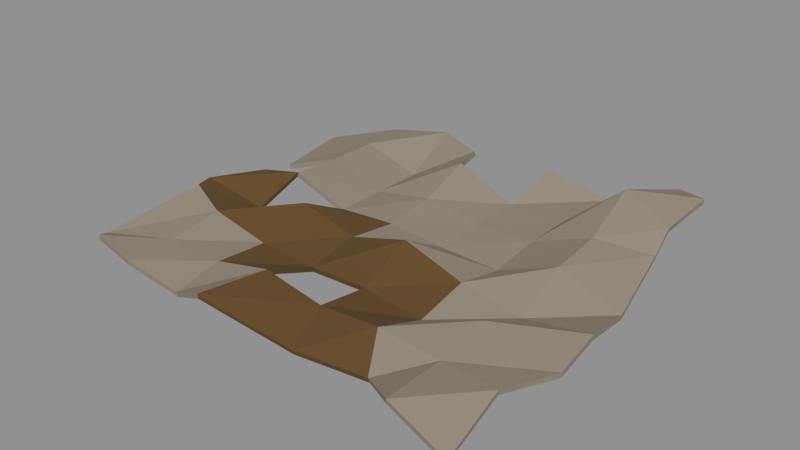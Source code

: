 # Source: trapo.blend  (saved by Blender 5.3.31; exported with 4.5.12 LTS)
import bpy
from mathutils import Matrix  # noqa: F401  (used for matrix-valued properties, if any)

bpy.ops.wm.read_factory_settings(use_empty=True)
scene = bpy.context.scene
scene.name = 'Scene'

# ---- materials (node trees are filled in below, after node groups)
mat_tela = bpy.data.materials.new('Tela')
mat_grasa = bpy.data.materials.new('Grasa')

# ---- material node trees
mat_tela.use_nodes = True; mat_tela.node_tree.nodes.clear()
_N = mat_tela.node_tree.nodes; _L = mat_tela.node_tree.links
n0 = _N.new('ShaderNodeBsdfPrincipled'); n0.name = 'Principled BSDF'; n0.location = (-200, 100)
n0.inputs[0].default_value = (0.2623, 0.2232, 0.162, 1.0)
n0.inputs[2].default_value = 0.95
n0.inputs[10].default_value = 0.005
n1 = _N.new('ShaderNodeOutputMaterial'); n1.name = 'Material Output'; n1.location = (200, 100)
_L.new(n0.outputs[0], n1.inputs[0])
n1.is_active_output = True
mat_grasa.use_nodes = True; mat_grasa.node_tree.nodes.clear()
_N = mat_grasa.node_tree.nodes; _L = mat_grasa.node_tree.links
n0 = _N.new('ShaderNodeBsdfPrincipled'); n0.name = 'Principled BSDF'; n0.location = (-200, 100)
n0.inputs[0].default_value = (0.1119, 0.06301, 0.01764, 1.0)
n0.inputs[2].default_value = 0.95
n0.inputs[10].default_value = 0.005
n1 = _N.new('ShaderNodeOutputMaterial'); n1.name = 'Material Output'; n1.location = (200, 100)
_L.new(n0.outputs[0], n1.inputs[0])
n1.is_active_output = True

# ---- meshes
me_grid = bpy.data.meshes.new('Grid')
me_grid.from_pydata([(-0.1236, -0.09982, 0.001048), (-0.0891, -0.1079, 0.001313), (-0.05329, -0.1069, -0.004307), (-0.0276, -0.1147, 0.00786), (0.02529, -0.1054, -0.006187), (0.06514, -0.09885, -0.007162), (0.09206, -0.1182, 0.005078), (0.1257, -0.1206, -0.0077), (-0.1312, -0.08985, -0.004196), (-0.08929, -0.07857, 0.001279), (-0.05357, -0.07857, 0.0008106), (-0.01786, -0.07857, 0.008849), (0.01786, -0.07857, 0.002382), (0.05357, -0.07857, 0.004806), (0.08929, -0.07857, 0.001995), (0.124, -0.0839, 0.005249), (-0.1131, -0.03898, 0.01195), (-0.08929, -0.04714, 0.006156), (-0.05357, -0.04714, -0.001694), (-0.01786, -0.04714, -0.003407), (0.01786, -0.04714, -0.002219), (0.05357, -0.04714, -0.006596), (0.08929, -0.04714, 0.007326), (0.1333, -0.04987, 7.996e-06), (-0.1167, -0.0277, 0.01116), (-0.08929, -0.01571, -0.003806), (-0.05357, -0.01571, 0.01021), (-0.01786, -0.01571, 0.0014), (0.01786, -0.01571, 0.01161), (0.05357, -0.01571, -5.151e-05), (0.08929, -0.01571, -0.006539), (0.1317, -0.02124, 0.004589), (-0.129, 0.02685, -0.006257), (-0.08929, 0.01571, 0.007161), (-0.05357, 0.01571, -0.00564), (-0.01786, 0.01571, -0.003072), (0.01786, 0.01571, -0.005979), (0.05357, 0.01571, -0.006802), (0.08929, 0.01571, 0.00794), (0.1264, 0.01445, -0.004446), (-0.1194, 0.03829, -0.004186), (-0.08929, 0.04714, 0.004874), (-0.05357, 0.04714, -0.00567), (-0.01786, 0.04714, 0.0004151), (0.01786, 0.04714, -0.003743), (0.05357, 0.04714, -0.002604), (0.08929, 0.04714, 0.01142), (0.1203, 0.05638, 0.008068), (-0.1275, 0.08708, -0.003786), (-0.08929, 0.07857, 0.004837), (-0.05357, 0.07857, -0.005993), (-0.01786, 0.07857, 0.01179), (0.01786, 0.07857, -0.003735), (0.05357, 0.07857, -0.002834), (0.08929, 0.07857, 0.02745), (0.1201, 0.06833, 0.01858), (-0.123, 0.1038, -0.006198), (-0.09236, 0.1089, 0.004026), (-0.05396, 0.1118, 0.01118), (-0.02547, 0.1017, 0.009331), (0.02548, 0.104, 0.01017), (0.05932, 0.1206, -0.004204), (0.1001, 0.1192, 0.01593), (0.1231, 0.1005, 0.02407), (-0.1233, -0.1002, -0.001922), (-0.08913, -0.1079, -0.001687), (-0.05289, -0.1067, -0.007275), (-0.02735, -0.1144, 0.004883), (0.02493, -0.1045, -0.009036), (0.06552, -0.09804, -0.01003), (0.09203, -0.1178, 0.002111), (0.1253, -0.1202, -0.01066), (-0.1311, -0.0897, -0.00719), (-0.0894, -0.07833, -0.001709), (-0.05341, -0.07862, -0.002185), (-0.01778, -0.07857, 0.005849), (0.01752, -0.07829, -0.000586), (0.05377, -0.07834, 0.001821), (0.08944, -0.07841, -0.0009959), (0.1237, -0.0837, 0.002267), (-0.1138, -0.03913, 0.009031), (-0.08955, -0.04702, 0.00317), (-0.05364, -0.04707, -0.004693), (-0.01776, -0.04682, -0.006388), (0.01776, -0.04679, -0.005197), (0.05358, -0.04726, -0.009593), (0.08946, -0.04741, 0.004343), (0.1333, -0.05009, -0.002984), (-0.1173, -0.02825, 0.008281), (-0.08949, -0.01598, -0.006787), (-0.05372, -0.01573, 0.007209), (-0.01784, -0.01579, -0.001599), (0.01776, -0.01579, 0.00861), (0.05344, -0.01575, -0.003048), (0.08946, -0.01575, -0.009534), (0.1317, -0.0214, 0.001594), (-0.1291, 0.02662, -0.009247), (-0.08977, 0.01554, 0.004205), (-0.05385, 0.01542, -0.008613), (-0.01783, 0.01534, -0.006048), (0.01773, 0.01533, -0.008952), (0.05382, 0.01569, -0.009792), (0.08946, 0.01611, 0.004972), (0.1261, 0.01484, -0.007402), (-0.1187, 0.03837, -0.00709), (-0.08959, 0.04714, 0.001889), (-0.0537, 0.04728, -0.008664), (-0.0178, 0.04752, -0.002561), (0.01761, 0.04742, -0.00672), (0.05429, 0.04747, -0.0055), (0.08968, 0.04793, 0.008552), (0.1197, 0.05749, 0.005346), (-0.1268, 0.08699, -0.006685), (-0.08917, 0.07875, 0.001844), (-0.0534, 0.07909, -0.008943), (-0.01755, 0.0792, 0.008869), (0.0174, 0.07895, -0.006675), (0.05421, 0.07875, -0.00576), (0.09002, 0.0788, 0.02455), (0.1197, 0.06922, 0.01574), (-0.1222, 0.1036, -0.009086), (-0.09206, 0.1091, 0.001054), (-0.05367, 0.1126, 0.008305), (-0.02465, 0.1025, 0.006568), (0.02478, 0.1047, 0.007331), (0.06012, 0.1204, -0.007088), (0.101, 0.1187, 0.01312), (0.123, 0.1003, 0.02108)], [(40, 32), (60, 59), (104, 96), (124, 123)], [(0, 1, 9, 8), (1, 2, 10, 9), (2, 3, 11, 10), (3, 4, 12, 11), (4, 5, 13, 12), (5, 6, 14, 13), (6, 7, 15, 14), (8, 9, 17, 16), (9, 10, 18, 17), (10, 11, 19, 18), (12, 13, 21, 20), (13, 14, 22, 21), (14, 15, 23, 22), (16, 17, 25, 24), (17, 18, 26, 25), (18, 19, 27, 26), (19, 20, 28, 27), (20, 21, 29, 28), (21, 22, 30, 29), (22, 23, 31, 30), (24, 25, 33, 32), (26, 27, 35, 34), (27, 28, 36, 35), (28, 29, 37, 36), (29, 30, 38, 37), (30, 31, 39, 38), (33, 34, 42, 41), (34, 35, 43, 42), (35, 36, 44, 43), (36, 37, 45, 44), (37, 38, 46, 45), (38, 39, 47, 46), (40, 41, 49, 48), (41, 42, 50, 49), (42, 43, 51, 50), (43, 44, 52, 51), (44, 45, 53, 52), (45, 46, 54, 53), (46, 47, 55, 54), (48, 49, 57, 56), (49, 50, 58, 57), (50, 51, 59, 58), (52, 53, 61, 60), (53, 54, 62, 61), (54, 55, 63, 62), (64, 72, 73, 65), (65, 73, 74, 66), (66, 74, 75, 67), (67, 75, 76, 68), (68, 76, 77, 69), (69, 77, 78, 70), (70, 78, 79, 71), (72, 80, 81, 73), (73, 81, 82, 74), (74, 82, 83, 75), (76, 84, 85, 77), (77, 85, 86, 78), (78, 86, 87, 79), (80, 88, 89, 81), (81, 89, 90, 82), (82, 90, 91, 83), (83, 91, 92, 84), (84, 92, 93, 85), (85, 93, 94, 86), (86, 94, 95, 87), (88, 96, 97, 89), (90, 98, 99, 91), (91, 99, 100, 92), (92, 100, 101, 93), (93, 101, 102, 94), (94, 102, 103, 95), (97, 105, 106, 98), (98, 106, 107, 99), (99, 107, 108, 100), (100, 108, 109, 101), (101, 109, 110, 102), (102, 110, 111, 103), (104, 112, 113, 105), (105, 113, 114, 106), (106, 114, 115, 107), (107, 115, 116, 108), (108, 116, 117, 109), (109, 117, 118, 110), (110, 118, 119, 111), (112, 120, 121, 113), (113, 121, 122, 114), (114, 122, 123, 115), (116, 124, 125, 117), (117, 125, 126, 118), (118, 126, 127, 119), (0, 8, 72, 64), (1, 0, 64, 65), (2, 1, 65, 66), (3, 2, 66, 67), (4, 3, 67, 68), (11, 12, 76, 75), (5, 4, 68, 69), (6, 5, 69, 70), (7, 6, 70, 71), (15, 7, 71, 79), (8, 16, 80, 72), (19, 11, 75, 83), (12, 20, 84, 76), (20, 19, 83, 84), (23, 15, 79, 87), (16, 24, 88, 80), (25, 26, 90, 89), (31, 23, 87, 95), (24, 32, 96, 88), (33, 25, 89, 97), (32, 33, 97, 96), (26, 34, 98, 90), (34, 33, 97, 98), (39, 31, 95, 103), (33, 41, 105, 97), (41, 40, 104, 105), (47, 39, 103, 111), (40, 48, 112, 104), (51, 52, 116, 115), (55, 47, 111, 119), (48, 56, 120, 112), (56, 57, 121, 120), (57, 58, 122, 121), (59, 51, 115, 123), (58, 59, 123, 122), (52, 60, 124, 116), (60, 61, 125, 124), (61, 62, 126, 125), (63, 55, 119, 127), (62, 63, 127, 126)])
me_grid.polygons.foreach_set('material_index', [0, 0, 0, 1, 1, 0, 0, 0, 0, 1, 1, 0, 0, 1, 1, 1, 1, 1, 0, 0, 1, 1, 0, 0, 0, 0, 0, 0, 0, 0, 0, 0, 0, 0, 0, 0, 0, 0, 0, 0, 0, 0, 0, 0, 0, 0, 0, 0, 1, 1, 0, 0, 0, 0, 1, 1, 0, 0, 1, 1, 1, 1, 1, 0, 0, 1, 1, 0, 0, 0, 0, 0, 0, 0, 0, 0, 0, 0, 0, 0, 0, 0, 0, 0, 0, 0, 0, 0, 0, 0, 0, 0, 0, 0, 1, 1, 1, 0, 0, 0, 0, 1, 1, 1, 0, 1, 1, 0, 1, 1, 1, 1, 0, 0, 0, 0, 0, 0, 0, 0, 0, 0, 0, 0, 0, 0, 0, 0, 0, 0])
_uv = me_grid.uv_layers.new(name='UVMap')
_uv.uv.foreach_set('vector', [0.0, 0.0, 0.1429, 0.0, 0.1429, 0.1429, 0.0, 0.1429, 0.1429, 0.0, 0.2857, 0.0, 0.2857, 0.1429, 0.1429, 0.1429, 0.2857, 0.0, 0.4286, 0.0, 0.4286, 0.1429, 0.2857, 0.1429, 0.4286, 0.0, 0.5714, 0.0, 0.5714, 0.1429, 0.4286, 0.1429, 0.5714, 0.0, 0.7143, 0.0, 0.7143, 0.1429, 0.5714, 0.1429, 0.7143, 0.0, 0.8571, 0.0, 0.8571, 0.1429, 0.7143, 0.1429, 0.8571, 0.0, 1.0, 0.0, 1.0, 0.1429, 0.8571, 0.1429, 0.0, 0.1429, 0.1429, 0.1429, 0.1429, 0.2857, 0.0, 0.2857, 0.1429, 0.1429, 0.2857, 0.1429, 0.2857, 0.2857, 0.1429, 0.2857, 0.2857, 0.1429, 0.4286, 0.1429, 0.4286, 0.2857, 0.2857, 0.2857, 0.5714, 0.1429, 0.7143, 0.1429, 0.7143, 0.2857, 0.5714, 0.2857, 0.7143, 0.1429, 0.8571, 0.1429, 0.8571, 0.2857, 0.7143, 0.2857, 0.8571, 0.1429, 1.0, 0.1429, 1.0, 0.2857, 0.8571, 0.2857, 0.0, 0.2857, 0.1429, 0.2857, 0.1429, 0.4286, 0.0, 0.4286, 0.1429, 0.2857, 0.2857, 0.2857, 0.2857, 0.4286, 0.1429, 0.4286, 0.2857, 0.2857, 0.4286, 0.2857, 0.4286, 0.4286, 0.2857, 0.4286, 0.4286, 0.2857, 0.5714, 0.2857, 0.5714, 0.4286, 0.4286, 0.4286, 0.5714, 0.2857, 0.7143, 0.2857, 0.7143, 0.4286, 0.5714, 0.4286, 0.7143, 0.2857, 0.8571, 0.2857, 0.8571, 0.4286, 0.7143, 0.4286, 0.8571, 0.2857, 1.0, 0.2857, 1.0, 0.4286, 0.8571, 0.4286, 0.0, 0.4286, 0.1429, 0.4286, 0.1429, 0.5714, 0.0, 0.5714, 0.2857, 0.4286, 0.4286, 0.4286, 0.4286, 0.5714, 0.2857, 0.5714, 0.4286, 0.4286, 0.5714, 0.4286, 0.5714, 0.5714, 0.4286, 0.5714, 0.5714, 0.4286, 0.7143, 0.4286, 0.7143, 0.5714, 0.5714, 0.5714, 0.7143, 0.4286, 0.8571, 0.4286, 0.8571, 0.5714, 0.7143, 0.5714, 0.8571, 0.4286, 1.0, 0.4286, 1.0, 0.5714, 0.8571, 0.5714, 0.1429, 0.5714, 0.2857, 0.5714, 0.2857, 0.7143, 0.1429, 0.7143, 0.2857, 0.5714, 0.4286, 0.5714, 0.4286, 0.7143, 0.2857, 0.7143, 0.4286, 0.5714, 0.5714, 0.5714, 0.5714, 0.7143, 0.4286, 0.7143, 0.5714, 0.5714, 0.7143, 0.5714, 0.7143, 0.7143, 0.5714, 0.7143, 0.7143, 0.5714, 0.8571, 0.5714, 0.8571, 0.7143, 0.7143, 0.7143, 0.8571, 0.5714, 1.0, 0.5714, 1.0, 0.7143, 0.8571, 0.7143, 0.0, 0.7143, 0.1429, 0.7143, 0.1429, 0.8571, 0.0, 0.8571, 0.1429, 0.7143, 0.2857, 0.7143, 0.2857, 0.8571, 0.1429, 0.8571, 0.2857, 0.7143, 0.4286, 0.7143, 0.4286, 0.8571, 0.2857, 0.8571, 0.4286, 0.7143, 0.5714, 0.7143, 0.5714, 0.8571, 0.4286, 0.8571, 0.5714, 0.7143, 0.7143, 0.7143, 0.7143, 0.8571, 0.5714, 0.8571, 0.7143, 0.7143, 0.8571, 0.7143, 0.8571, 0.8571, 0.7143, 0.8571, 0.8571, 0.7143, 1.0, 0.7143, 1.0, 0.8571, 0.8571, 0.8571, 0.0, 0.8571, 0.1429, 0.8571, 0.1429, 1.0, 0.0, 1.0, 0.1429, 0.8571, 0.2857, 0.8571, 0.2857, 1.0, 0.1429, 1.0, 0.2857, 0.8571, 0.4286, 0.8571, 0.4286, 1.0, 0.2857, 1.0, 0.5714, 0.8571, 0.7143, 0.8571, 0.7143, 1.0, 0.5714, 1.0, 0.7143, 0.8571, 0.8571, 0.8571, 0.8571, 1.0, 0.7143, 1.0, 0.8571, 0.8571, 1.0, 0.8571, 1.0, 1.0, 0.8571, 1.0, 0.0, 0.0, 0.0, 0.1429, 0.1429, 0.1429, 0.1429, 0.0, 0.1429, 0.0, 0.1429, 0.1429, 0.2857, 0.1429, 0.2857, 0.0, 0.2857, 0.0, 0.2857, 0.1429, 0.4286, 0.1429, 0.4286, 0.0, 0.4286, 0.0, 0.4286, 0.1429, 0.5714, 0.1429, 0.5714, 0.0, 0.5714, 0.0, 0.5714, 0.1429, 0.7143, 0.1429, 0.7143, 0.0, 0.7143, 0.0, 0.7143, 0.1429, 0.8571, 0.1429, 0.8571, 0.0, 0.8571, 0.0, 0.8571, 0.1429, 1.0, 0.1429, 1.0, 0.0, 0.0, 0.1429, 0.0, 0.2857, 0.1429, 0.2857, 0.1429, 0.1429, 0.1429, 0.1429, 0.1429, 0.2857, 0.2857, 0.2857, 0.2857, 0.1429, 0.2857, 0.1429, 0.2857, 0.2857, 0.4286, 0.2857, 0.4286, 0.1429, 0.5714, 0.1429, 0.5714, 0.2857, 0.7143, 0.2857, 0.7143, 0.1429, 0.7143, 0.1429, 0.7143, 0.2857, 0.8571, 0.2857, 0.8571, 0.1429, 0.8571, 0.1429, 0.8571, 0.2857, 1.0, 0.2857, 1.0, 0.1429, 0.0, 0.2857, 0.0, 0.4286, 0.1429, 0.4286, 0.1429, 0.2857, 0.1429, 0.2857, 0.1429, 0.4286, 0.2857, 0.4286, 0.2857, 0.2857, 0.2857, 0.2857, 0.2857, 0.4286, 0.4286, 0.4286, 0.4286, 0.2857, 0.4286, 0.2857, 0.4286, 0.4286, 0.5714, 0.4286, 0.5714, 0.2857, 0.5714, 0.2857, 0.5714, 0.4286, 0.7143, 0.4286, 0.7143, 0.2857, 0.7143, 0.2857, 0.7143, 0.4286, 0.8571, 0.4286, 0.8571, 0.2857, 0.8571, 0.2857, 0.8571, 0.4286, 1.0, 0.4286, 1.0, 0.2857, 0.0, 0.4286, 0.0, 0.5714, 0.1429, 0.5714, 0.1429, 0.4286, 0.2857, 0.4286, 0.2857, 0.5714, 0.4286, 0.5714, 0.4286, 0.4286, 0.4286, 0.4286, 0.4286, 0.5714, 0.5714, 0.5714, 0.5714, 0.4286, 0.5714, 0.4286, 0.5714, 0.5714, 0.7143, 0.5714, 0.7143, 0.4286, 0.7143, 0.4286, 0.7143, 0.5714, 0.8571, 0.5714, 0.8571, 0.4286, 0.8571, 0.4286, 0.8571, 0.5714, 1.0, 0.5714, 1.0, 0.4286, 0.1429, 0.5714, 0.1429, 0.7143, 0.2857, 0.7143, 0.2857, 0.5714, 0.2857, 0.5714, 0.2857, 0.7143, 0.4286, 0.7143, 0.4286, 0.5714, 0.4286, 0.5714, 0.4286, 0.7143, 0.5714, 0.7143, 0.5714, 0.5714, 0.5714, 0.5714, 0.5714, 0.7143, 0.7143, 0.7143, 0.7143, 0.5714, 0.7143, 0.5714, 0.7143, 0.7143, 0.8571, 0.7143, 0.8571, 0.5714, 0.8571, 0.5714, 0.8571, 0.7143, 1.0, 0.7143, 1.0, 0.5714, 0.0, 0.7143, 0.0, 0.8571, 0.1429, 0.8571, 0.1429, 0.7143, 0.1429, 0.7143, 0.1429, 0.8571, 0.2857, 0.8571, 0.2857, 0.7143, 0.2857, 0.7143, 0.2857, 0.8571, 0.4286, 0.8571, 0.4286, 0.7143, 0.4286, 0.7143, 0.4286, 0.8571, 0.5714, 0.8571, 0.5714, 0.7143, 0.5714, 0.7143, 0.5714, 0.8571, 0.7143, 0.8571, 0.7143, 0.7143, 0.7143, 0.7143, 0.7143, 0.8571, 0.8571, 0.8571, 0.8571, 0.7143, 0.8571, 0.7143, 0.8571, 0.8571, 1.0, 0.8571, 1.0, 0.7143, 0.0, 0.8571, 0.0, 1.0, 0.1429, 1.0, 0.1429, 0.8571, 0.1429, 0.8571, 0.1429, 1.0, 0.2857, 1.0, 0.2857, 0.8571, 0.2857, 0.8571, 0.2857, 1.0, 0.4286, 1.0, 0.4286, 0.8571, 0.5714, 0.8571, 0.5714, 1.0, 0.7143, 1.0, 0.7143, 0.8571, 0.7143, 0.8571, 0.7143, 1.0, 0.8571, 1.0, 0.8571, 0.8571, 0.8571, 0.8571, 0.8571, 1.0, 1.0, 1.0, 1.0, 0.8571, 0.0, 0.0, 0.0, 0.1429, 0.0, 0.1429, 0.0, 0.0, 0.1429, 0.0, 0.0, 0.0, 0.0, 0.0, 0.1429, 0.0, 0.2857, 0.0, 0.1429, 0.0, 0.1429, 0.0, 0.2857, 0.0, 0.4286, 0.0, 0.2857, 0.0, 0.2857, 0.0, 0.4286, 0.0, 0.5714, 0.0, 0.4286, 0.0, 0.4286, 0.0, 0.5714, 0.0, 0.4286, 0.1429, 0.5714, 0.1429, 0.5714, 0.1429, 0.4286, 0.1429, 0.7143, 0.0, 0.5714, 0.0, 0.5714, 0.0, 0.7143, 0.0, 0.8571, 0.0, 0.7143, 0.0, 0.7143, 0.0, 0.8571, 0.0, 1.0, 0.0, 0.8571, 0.0, 0.8571, 0.0, 1.0, 0.0, 1.0, 0.1429, 1.0, 0.0, 1.0, 0.0, 1.0, 0.1429, 0.0, 0.1429, 0.0, 0.2857, 0.0, 0.2857, 0.0, 0.1429, 0.4286, 0.2857, 0.4286, 0.1429, 0.4286, 0.1429, 0.4286, 0.2857, 0.5714, 0.1429, 0.5714, 0.2857, 0.5714, 0.2857, 0.5714, 0.1429, 0.5714, 0.2857, 0.4286, 0.2857, 0.4286, 0.2857, 0.5714, 0.2857, 1.0, 0.2857, 1.0, 0.1429, 1.0, 0.1429, 1.0, 0.2857, 0.0, 0.2857, 0.0, 0.4286, 0.0, 0.4286, 0.0, 0.2857, 0.1429, 0.4286, 0.2857, 0.4286, 0.2857, 0.4286, 0.1429, 0.4286, 1.0, 0.4286, 1.0, 0.2857, 1.0, 0.2857, 1.0, 0.4286, 0.0, 0.4286, 0.0, 0.5714, 0.0, 0.5714, 0.0, 0.4286, 0.1429, 0.5714, 0.1429, 0.4286, 0.1429, 0.4286, 0.1429, 0.5714, 0.0, 0.5714, 0.1429, 0.5714, 0.1429, 0.5714, 0.0, 0.5714, 0.2857, 0.4286, 0.2857, 0.5714, 0.2857, 0.5714, 0.2857, 0.4286, 0.2857, 0.5714, 0.1429, 0.5714, 0.1429, 0.5714, 0.2857, 0.5714, 1.0, 0.5714, 1.0, 0.4286, 1.0, 0.4286, 1.0, 0.5714, 0.1429, 0.5714, 0.1429, 0.7143, 0.1429, 0.7143, 0.1429, 0.5714, 0.1429, 0.7143, 0.0, 0.7143, 0.0, 0.7143, 0.1429, 0.7143, 1.0, 0.7143, 1.0, 0.5714, 1.0, 0.5714, 1.0, 0.7143, 0.0, 0.7143, 0.0, 0.8571, 0.0, 0.8571, 0.0, 0.7143, 0.4286, 0.8571, 0.5714, 0.8571, 0.5714, 0.8571, 0.4286, 0.8571, 1.0, 0.8571, 1.0, 0.7143, 1.0, 0.7143, 1.0, 0.8571, 0.0, 0.8571, 0.0, 1.0, 0.0, 1.0, 0.0, 0.8571, 0.0, 1.0, 0.1429, 1.0, 0.1429, 1.0, 0.0, 1.0, 0.1429, 1.0, 0.2857, 1.0, 0.2857, 1.0, 0.1429, 1.0, 0.4286, 1.0, 0.4286, 0.8571, 0.4286, 0.8571, 0.4286, 1.0, 0.2857, 1.0, 0.4286, 1.0, 0.4286, 1.0, 0.2857, 1.0, 0.5714, 0.8571, 0.5714, 1.0, 0.5714, 1.0, 0.5714, 0.8571, 0.5714, 1.0, 0.7143, 1.0, 0.7143, 1.0, 0.5714, 1.0, 0.7143, 1.0, 0.8571, 1.0, 0.8571, 1.0, 0.7143, 1.0, 1.0, 1.0, 1.0, 0.8571, 1.0, 0.8571, 1.0, 1.0, 0.8571, 1.0, 1.0, 1.0, 1.0, 1.0, 0.8571, 1.0])
me_grid.materials.append(mat_tela)
me_grid.materials.append(mat_grasa)
me_grid.update()

# ---- objects
ob_trapo = bpy.data.objects.new('Trapo', me_grid)

# ---- transforms, parenting, visibility, modifiers, constraints
ob_trapo.location = (0.0, 0.0, 0.0)

# ---- collection membership
scene.collection.objects.link(ob_trapo)

# ---- scene / render settings (as saved in the file)
scene.frame_start = 1; scene.frame_end = 250; scene.frame_set(1)
scene.render.engine = 'BLENDER_EEVEE_NEXT'
scene.render.bake_bias = 0.0
scene.render.bake_samples = 0
scene.render.compositor_device = 'GPU'
scene.eevee.use_volume_custom_range = False
scene.eevee.fast_gi_thickness_near = 0.1
scene.eevee.fast_gi_thickness_far = 0.0
scene.eevee.ray_tracing_options.screen_trace_thickness = 0.1
bpy.context.view_layer.update()

# ---- added for rendering (the .blend has no active camera and no usable light): camera, sun + grey world if the file has none
cam_auto = bpy.data.cameras.new('AutoCamera')
cam_auto.lens = 50.0
cam_auto.sensor_width = 36.0
cam_auto.clip_end = 1000.0
ob_auto_camera = bpy.data.objects.new('AutoCamera', cam_auto)
scene.collection.objects.link(ob_auto_camera)
ob_auto_camera.location = (0.334101, -0.399647, 0.27483)
ob_auto_camera.rotation_euler = (1.09748, -7.21219e-08, 0.694738)
scene.camera = ob_auto_camera
light_auto_sun = bpy.data.lights.new('AutoSun', 'SUN')
light_auto_sun.energy = 3.0
light_auto_sun.angle = 0.0523599
ob_auto_sun = bpy.data.objects.new('AutoSun', light_auto_sun)
scene.collection.objects.link(ob_auto_sun)
ob_auto_sun.rotation_euler = (0.872665, 0.174533, 0.523599)
if scene.world is None:
    world_auto = bpy.data.worlds.new('AutoWorld')
    world_auto.color = (0.3, 0.3, 0.3)
    scene.world = world_auto
bpy.context.view_layer.update()
